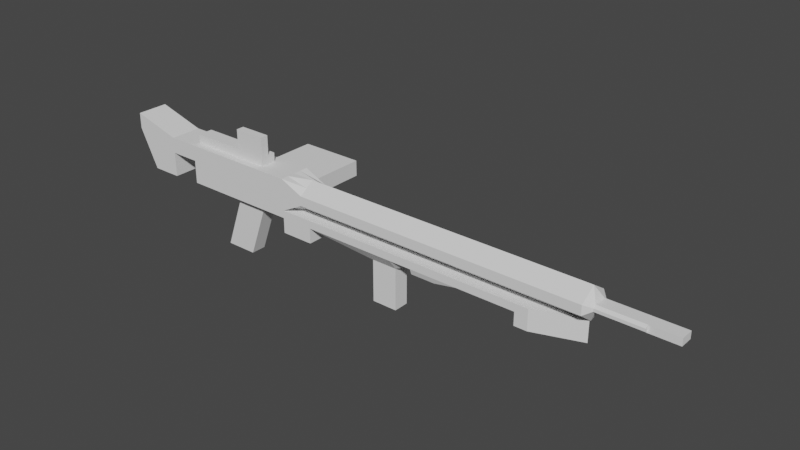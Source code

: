 # Source: ciezka_sniperka.blend  (saved by Blender 2.90.8; exported with 4.5.12 LTS)
import bpy
from mathutils import Matrix  # noqa: F401  (used for matrix-valued properties, if any)

bpy.ops.wm.read_factory_settings(use_empty=True)
scene = bpy.context.scene
scene.name = 'Scene'

# ---- collections
col_collection = bpy.data.collections.new('Collection'); scene.collection.children.link(col_collection)

# ---- world
world_world = bpy.data.worlds.new('World'); scene.world = world_world
world_world.use_nodes = True; world_world.node_tree.nodes.clear()
_N = world_world.node_tree.nodes; _L = world_world.node_tree.links
n0 = _N.new('ShaderNodeOutputWorld'); n0.name = 'World Output'; n0.location = (300, 300)
n1 = _N.new('ShaderNodeBackground'); n1.name = 'Background'; n1.location = (10, 300)
n1.inputs[0].default_value = (0.05088, 0.05088, 0.05088, 1.0)
_L.new(n1.outputs[0], n0.inputs[0])
n0.is_active_output = True
world_world.color = (0.05088, 0.05088, 0.05088)
world_world.use_sun_shadow = False
world_world.sun_shadow_jitter_overblur = 0.0

# ---- meshes
me_kostka = bpy.data.meshes.new('Kostka')
me_kostka.from_pydata([(-1.0, -1.0, -1.0), (-1.0, -1.0, 1.0), (-1.0, 1.0, -1.0), (-1.0, 1.0, 1.0), (27.43, -0.4038, -0.1938), (27.43, 0.405, -0.1932), (27.43, 0.5956, 0.1289), (27.43, 0.5956, -0.05077), (6.53, 1.0, -1.0), (6.53, 1.0, 1.0), (6.53, -1.0, -1.0), (6.53, -1.0, 1.0), (7.98, 1.0, 0.3478), (7.98, -1.0, -0.2534), (7.98, 1.0, -0.2534), (7.98, -1.0, 0.3478), (-1.0, 0.0005938, -1.0), (-1.0, 0.0005938, 1.0), (27.43, -0.5956, 0.1287), (27.43, -0.5956, -0.05063), (6.53, 0.0005938, 1.0), (6.53, 0.0005938, -1.0), (7.98, 0.0005938, 1.0), (7.98, 0.0005938, -1.0), (26.7, -0.5956, -0.05063), (26.3, -1.0, -0.2534), (26.3, -1.0, 0.3478), (26.7, -0.5956, 0.1287), (26.7, 0.5956, -0.05077), (26.3, 1.0, -0.2534), (26.7, 0.5956, 0.1289), (26.3, 1.0, 0.3478), (26.7, 0.405, -0.1932), (26.7, -0.4038, -0.1938), (26.3, 0.0005938, -1.0), (26.7, -0.4038, 0.2538), (26.7, 0.405, 0.2533), (26.3, 0.0005938, 1.0), (27.43, -0.4038, 0.2538), (27.43, 0.405, 0.2533), (27.43, -9.037e-05, -0.1935), (27.43, -9.037e-05, 0.2535), (26.7, -9.037e-05, -0.1935), (26.7, -9.037e-05, 0.2535), (29.45, -0.4038, -0.1938), (29.45, 0.405, -0.1932), (29.45, 0.5956, 0.1289), (29.45, 0.5956, -0.05077), (29.45, -0.5956, 0.1287), (29.45, -0.5956, -0.05063), (29.45, -0.4038, 0.2538), (29.45, 0.405, 0.2533), (31.2, -0.4038, -0.1938), (31.2, 0.405, -0.1932), (31.2, -0.4038, 0.2538), (31.2, 0.405, 0.2533), (31.2, -9.037e-05, -0.1935), (31.2, -9.037e-05, 0.2535), (-1.0, -1.0, -1.476), (-1.0, 1.0, -1.476), (6.53, 1.0, -1.476), (6.53, -1.0, -1.476), (-1.0, 0.0005938, -1.476), (6.53, 0.0005938, -1.476), (12.9, 1.0, -1.0), (12.9, -1.0, -1.0), (12.9, 0.0005938, -1.0), (12.9, 1.0, -1.476), (12.9, -1.0, -1.476), (12.9, 0.0005938, -2.179), (18.95, 1.0, -1.0), (18.95, -1.0, -1.0), (18.95, 0.0005938, -1.0), (18.95, 1.0, -1.476), (18.95, -1.0, -1.476), (18.95, 0.0005938, -1.476), (23.38, 1.0, -1.0), (23.38, -1.0, -1.0), (26.23, 0.0005938, -1.0), (23.38, 1.0, -1.476), (23.38, -1.0, -1.476), (26.23, 0.0005938, -1.476), (15.92, 1.0, -1.476), (15.92, 0.0005938, -1.476), (15.92, 0.0005938, -1.0), (15.92, 1.0, -1.0), (15.92, -1.0, -1.476), (15.92, -1.0, -1.0), (-1.0, -1.0, 0.0), (-1.0, 1.0, 0.0), (27.43, 0.405, 0.03004), (6.53, -1.0, 0.0), (6.53, 1.0, 0.0), (27.43, -0.5956, 0.03904), (27.43, -0.4038, 0.02999), (7.98, -1.0, 0.04719), (7.98, 1.0, 0.04719), (27.43, 0.5956, 0.03904), (-1.0, 0.0005938, 0.0), (26.7, 0.5956, 0.03904), (26.3, 1.0, 0.04719), (26.3, -1.0, 0.04719), (26.7, -0.5956, 0.03904), (29.45, 0.405, 0.03004), (29.45, -0.5956, 0.03904), (29.45, -0.4038, 0.02999), (29.45, 0.5956, 0.03904), (31.2, 0.405, 0.03004), (31.2, -0.4038, 0.02999), (31.2, -9.037e-05, 0.03001), (17.44, 1.117, -1.825), (17.44, -0.8833, -1.825), (17.44, 0.0005938, -2.268), (15.92, 1.117, -1.825), (15.92, 0.0005938, -2.268), (15.92, -0.8833, -1.825), (8.594, -1.0, -1.476), (8.594, -1.0, -1.0), (8.594, 0.0005938, -1.0), (8.594, 1.0, -1.0), (8.594, 1.0, -1.476), (8.594, 0.0005938, -1.476), (6.53, 1.0, -2.434), (6.53, -1.0, -2.434), (6.53, 0.0005938, -2.434), (8.594, -1.0, -2.434), (8.594, 1.0, -2.434), (8.594, 0.0005938, -2.434), (14.5, 0.0005938, -2.179), (14.5, 1.0, -1.0), (14.5, -1.0, -1.0), (14.5, 1.0, -1.476), (14.5, 0.0005938, -1.0), (14.5, -1.0, -1.476), (2.45, 1.0, -1.0), (2.45, -1.0, 1.0), (2.45, 1.0, 1.0), (2.45, -1.0, -1.0), (2.45, 0.0005938, 2.803), (2.45, 1.0, -1.476), (2.45, -1.0, -1.476), (2.45, 0.0005938, -1.476), (2.45, 1.0, 0.0), (2.45, -1.0, 0.0), (6.53, 5.291, -1.0), (6.53, 5.291, 0.0), (2.45, 5.291, -1.0), (2.45, 5.291, 0.0), (-5.968, -1.0, 1.86), (-5.968, 1.0, 1.86), (-5.968, 0.0005938, 1.86), (-5.968, -1.0, 0.8601), (-5.968, 1.0, 0.8601), (-5.968, 0.0005938, 0.8601), (-2.89, 1.0, 0.0), (-2.89, 1.0, 1.0), (-2.89, 0.0005938, 0.0), (-2.89, 0.0005938, 1.0), (-2.89, -1.0, 0.0), (-2.89, -1.0, 1.0), (-4.779, -1.0, -1.571), (-4.779, 1.0, -1.571), (-4.779, 0.0005938, -1.571), (-2.89, 1.0, -1.571), (-2.89, 0.0005938, -1.571), (-2.89, -1.0, -1.571), (4.46, 1.0, 1.0), (4.46, -1.0, -1.0), (4.46, 0.0005938, 1.0), (4.46, -1.0, -1.476), (4.46, 1.0, 0.0), (4.46, 1.0, -1.0), (4.46, -1.0, 1.0), (4.46, 1.0, -1.476), (4.46, 0.0005938, -1.476), (4.46, -1.0, 0.0), (4.46, 5.291, 0.0), (4.46, 5.291, -1.0), (-1.0, 0.4665, 1.0), (27.43, 0.4938, 0.1953), (-1.0, 0.4665, -1.0), (27.43, 0.4938, -0.1268), (6.53, 0.4665, 1.0), (6.53, 0.4665, -1.0), (7.98, 0.4665, 0.696), (7.98, 0.4665, -0.652), (26.3, 0.4665, -0.652), (26.7, 0.4938, -0.1268), (26.3, 0.4665, 0.696), (26.7, 0.4938, 0.1953), (29.45, 0.4938, 0.1953), (29.45, 0.4938, -0.1268), (-1.0, 0.4665, -1.476), (6.53, 0.4665, -1.476), (12.9, 0.4665, -1.0), (12.9, 0.4665, -2.179), (18.95, 0.4665, -1.0), (18.95, 0.4665, -1.476), (24.9, 0.4665, -1.0), (24.9, 0.4665, -1.476), (15.92, 0.4665, -1.476), (15.92, 0.4665, -1.0), (29.45, 0.4938, 0.03423), (-1.0, 0.4665, 0.0), (17.44, 0.5209, -2.062), (15.92, 0.5209, -2.062), (8.594, 0.4665, -1.476), (8.594, 0.4665, -1.0), (6.53, 0.4665, -2.434), (8.594, 0.4665, -2.434), (14.5, 0.4665, -1.0), (14.5, 0.4665, -2.179), (2.45, 0.4665, -1.476), (2.45, 0.4665, 1.0), (-5.968, 0.4665, 1.86), (-5.968, 0.4665, 0.8601), (-2.89, 0.4665, 1.0), (-2.89, 0.4665, 0.0), (-4.779, 0.4665, -1.571), (-2.89, 0.4665, -1.571), (4.46, 0.4665, 1.0), (4.46, 0.4665, -1.476), (7.562, -1.0, -1.0), (7.562, 0.0005938, -1.0), (7.562, 1.0, -1.0), (7.562, -1.0, -1.476), (7.562, 1.0, -1.476), (7.562, 0.0005938, -2.434), (7.562, -1.0, -2.434), (7.562, 1.0, -2.434), (7.562, 0.4665, -2.434), (7.562, 0.4665, -1.0), (-1.0, -0.4992, -1.0), (27.43, -0.4996, 0.1913), (27.43, -0.4996, -0.1223), (6.53, -0.4992, 1.0), (6.53, -0.4992, -1.0), (7.98, -0.4992, 0.6742), (7.98, -0.4992, -0.6271), (-1.0, -0.4992, 1.0), (26.3, -0.4992, 0.6742), (26.7, -0.4996, 0.1913), (26.3, -0.4992, -0.6271), (26.7, -0.4996, -0.1223), (29.45, -0.4996, 0.1913), (29.45, -0.4996, -0.1223), (-1.0, -0.4992, -1.476), (6.53, -0.4992, -1.476), (12.9, -0.4992, -1.0), (12.9, -0.4992, -2.179), (18.95, -0.4992, -1.0), (18.95, -0.4992, -1.476), (24.81, -0.4992, -1.0), (24.81, -0.4992, -1.476), (15.92, -0.4992, -1.0), (15.92, -0.4992, -1.476), (29.45, -0.4996, 0.03451), (-1.0, -0.4992, 0.0), (17.44, -0.4409, -2.047), (15.92, -0.4409, -2.047), (8.594, -0.4992, -1.476), (8.594, -0.4992, -1.0), (6.53, -0.4992, -2.434), (8.594, -0.4992, -2.434), (14.5, -0.4992, -2.179), (14.5, -0.4992, -1.0), (2.45, -0.4992, -1.476), (2.45, -0.4992, 1.0), (-5.968, -0.4992, 1.86), (-5.968, -0.4992, 0.8601), (-2.89, -0.4992, 1.0), (-2.89, -0.4992, 0.0), (-4.779, -0.4992, -1.571), (-2.89, -0.4992, -1.571), (4.46, -0.4992, 1.0), (4.46, -0.4992, -1.476), (7.562, -0.4992, -2.434), (7.562, -0.4992, -1.0), (4.46, -0.01537, -1.478), (4.46, 0.4505, -1.478), (1.108, 0.0005938, -5.139), (3.117, 0.0005938, -5.139), (1.108, 0.4665, -5.139), (3.117, 0.4665, -5.139), (1.108, -0.4992, -5.139), (3.117, -0.4992, -5.139), (3.118, -0.01537, -5.14), (3.118, 0.4505, -5.14), (12.9, 0.0005938, -4.804), (14.5, 0.0005938, -4.804), (12.9, 0.4665, -4.804), (14.5, 0.4665, -4.804), (12.9, -0.4992, -4.804), (14.5, -0.4992, -4.804), (-1.0, 0.0005938, 1.569), (2.45, 0.0005938, 1.569), (4.46, 0.0005938, 1.569), (-1.0, 0.4665, 1.569), (2.45, 0.4665, 1.569), (4.46, 0.4665, 1.569), (-1.0, -0.4992, 1.569), (2.45, -0.4992, 1.569), (4.46, -0.4992, 1.569), (4.46, 0.0005938, 2.803), (2.45, -0.4992, 2.803), (4.46, -0.4992, 2.803), (22.58, 1.0, -1.0), (22.58, 1.0, -1.476), (22.58, -1.0, -1.476), (22.58, -1.0, -1.0), (24.92, 0.0005938, -1.476), (24.92, 0.0005938, -1.0), (23.83, 0.4665, -1.0), (23.83, 0.4665, -1.476), (23.75, -0.4992, -1.0), (23.75, -0.4992, -1.476), (23.38, 1.0, -2.292), (23.38, -1.0, -2.292), (26.23, 0.0005938, -2.292), (24.9, 0.4665, -2.292), (24.81, -0.4992, -2.292), (22.58, 1.0, -2.292), (22.58, -1.0, -2.292), (24.92, 0.0005938, -2.292), (23.83, 0.4665, -2.292), (23.75, -0.4992, -2.292)], [], [(271, 158, 165, 273), (188, 184, 22, 37), (240, 237, 15, 26), (143, 135, 1, 88), (102, 24, 19, 93), (267, 239, 1, 135), (237, 235, 11, 15), (261, 117, 65, 248), (95, 15, 11, 91), (170, 166, 9, 92), (238, 242, 25, 13), (243, 33, 4, 234), (236, 238, 13, 10), (92, 9, 12, 96), (183, 185, 23, 21), (90, 5, 45, 103), (180, 2, 59, 192), (184, 182, 20, 22), (168, 220, 299, 296), (96, 12, 31, 100), (185, 186, 34, 23), (155, 154, 152, 149), (32, 42, 33, 34), (35, 43, 36, 37), (99, 28, 29, 100), (186, 29, 28, 187), (240, 26, 27, 241), (101, 25, 24, 102), (242, 34, 33, 243), (188, 37, 36, 189), (189, 36, 39, 179), (101, 26, 15, 95), (97, 6, 46, 106), (4, 40, 56, 52), (43, 35, 38, 41), (187, 28, 7, 181), (99, 30, 6, 97), (241, 27, 18, 233), (42, 32, 5, 40), (33, 42, 40, 4), (36, 43, 41, 39), (90, 39, 55, 107), (256, 244, 48, 104), (202, 190, 51, 103), (179, 39, 51, 190), (93, 19, 49, 104), (181, 7, 47, 191), (234, 4, 44, 245), (233, 18, 48, 244), (94, 38, 50, 105), (109, 56, 53, 107), (108, 52, 56, 109), (40, 5, 53, 56), (39, 41, 57, 55), (41, 38, 54, 57), (94, 4, 52, 108), (275, 247, 61, 169), (221, 193, 63, 174), (171, 8, 60, 173), (117, 116, 68, 65), (232, 16, 62, 246), (137, 0, 58, 140), (201, 84, 72, 196), (251, 74, 111, 258), (207, 118, 66, 194), (206, 120, 67, 195), (260, 121, 69, 249), (120, 119, 64, 67), (309, 308, 80, 77), (307, 306, 76, 79), (82, 85, 70, 73), (87, 86, 74, 71), (82, 73, 110, 113), (254, 87, 71, 250), (252, 77, 80, 253), (198, 78, 81, 199), (80, 308, 322, 317), (314, 309, 77, 252), (315, 310, 323, 325), (312, 311, 78, 198), (265, 130, 87, 254), (264, 128, 83, 255), (130, 133, 86, 87), (131, 129, 85, 82), (211, 131, 82, 200), (210, 132, 84, 201), (38, 94, 108, 54), (54, 108, 109, 57), (57, 109, 107, 55), (4, 94, 105, 44), (18, 93, 104, 48), (191, 202, 103, 45), (245, 256, 104, 49), (5, 90, 107, 53), (28, 99, 97, 7), (7, 97, 106, 47), (25, 101, 95, 13), (26, 101, 102, 27), (30, 99, 100, 31), (232, 257, 98, 16), (14, 96, 100, 29), (39, 90, 103, 51), (8, 92, 96, 14), (92, 8, 144, 145), (13, 95, 91, 10), (27, 102, 93, 18), (137, 143, 88, 0), (180, 203, 89, 2), (205, 113, 110, 204), (259, 114, 112, 258), (255, 83, 114, 259), (197, 75, 112, 204), (200, 82, 113, 205), (74, 86, 115, 111), (226, 224, 119, 120), (260, 116, 125, 263), (225, 61, 123, 228), (231, 223, 118, 207), (222, 225, 116, 117), (277, 222, 117, 261), (276, 227, 127, 263), (230, 229, 126, 209), (193, 60, 122, 208), (206, 121, 127, 209), (247, 63, 124, 262), (226, 120, 126, 229), (194, 66, 132, 210), (195, 67, 131, 211), (67, 64, 129, 131), (65, 68, 133, 130), (69, 195, 290, 288), (248, 65, 130, 265), (167, 175, 143, 137), (2, 89, 142, 134), (167, 137, 140, 169), (2, 134, 139, 59), (192, 212, 141, 62), (246, 266, 140, 58), (213, 178, 297, 298), (89, 3, 136, 142), (274, 267, 135, 172), (175, 172, 135, 143), (177, 176, 145, 144), (170, 92, 145, 176), (171, 134, 146, 177), (134, 142, 147, 146), (215, 214, 149, 152), (269, 268, 150, 153), (216, 155, 149, 214), (152, 154, 163, 161), (270, 157, 150, 268), (158, 159, 148, 151), (88, 1, 159, 158), (239, 17, 157, 270), (257, 88, 158, 271), (178, 3, 155, 216), (3, 89, 154, 155), (203, 98, 156, 217), (219, 164, 162, 218), (273, 165, 160, 272), (269, 153, 162, 272), (217, 156, 164, 219), (158, 151, 160, 165), (215, 152, 161, 218), (8, 171, 177, 144), (142, 170, 176, 147), (146, 147, 176, 177), (91, 11, 172, 175), (235, 274, 172, 11), (182, 220, 168, 20), (10, 167, 169, 61), (10, 91, 175, 167), (134, 171, 173, 139), (278, 174, 281, 286), (266, 275, 169, 140), (142, 136, 166, 170), (139, 173, 221, 212), (9, 166, 220, 182), (153, 215, 218, 162), (154, 217, 219, 163), (163, 219, 218, 161), (89, 203, 217, 154), (17, 178, 216, 157), (157, 216, 214, 150), (153, 150, 214, 215), (166, 136, 213, 220), (59, 139, 212, 192), (128, 264, 293, 289), (64, 194, 210, 129), (120, 206, 209, 126), (63, 193, 208, 124), (227, 230, 209, 127), (224, 231, 207, 119), (83, 200, 205, 114), (73, 197, 204, 110), (114, 205, 204, 112), (16, 98, 203, 180), (47, 106, 202, 191), (129, 210, 201, 85), (128, 211, 200, 83), (306, 312, 198, 76), (308, 315, 325, 322), (76, 198, 199, 79), (121, 206, 195, 69), (119, 207, 194, 64), (85, 201, 196, 70), (173, 60, 193, 221), (5, 181, 191, 45), (6, 179, 190, 46), (106, 46, 190, 202), (32, 187, 181, 5), (30, 189, 179, 6), (31, 188, 189, 30), (34, 186, 187, 32), (14, 29, 186, 185), (136, 3, 178, 213), (12, 9, 182, 184), (16, 180, 192, 62), (8, 14, 185, 183), (31, 12, 184, 188), (8, 183, 231, 224), (124, 208, 230, 227), (60, 226, 229, 122), (208, 122, 229, 230), (262, 124, 227, 276), (236, 10, 222, 277), (10, 61, 225, 222), (183, 21, 223, 231), (116, 225, 228, 125), (60, 8, 224, 226), (21, 236, 277, 223), (123, 262, 276, 228), (174, 275, 285, 281), (20, 168, 274, 235), (151, 269, 272, 160), (164, 273, 272, 162), (98, 257, 271, 156), (1, 239, 270, 159), (159, 270, 268, 148), (151, 148, 268, 269), (267, 274, 302, 301), (62, 141, 266, 246), (66, 248, 265, 132), (68, 249, 264, 133), (61, 247, 262, 123), (228, 276, 263, 125), (223, 277, 261, 118), (121, 260, 263, 127), (86, 255, 259, 115), (115, 259, 258, 111), (0, 88, 257, 232), (44, 105, 256, 245), (133, 264, 255, 86), (132, 265, 254, 84), (311, 314, 252, 78), (79, 199, 319, 316), (78, 252, 253, 81), (84, 254, 250, 72), (116, 260, 249, 68), (75, 251, 258, 112), (0, 232, 246, 58), (174, 63, 247, 275), (38, 233, 244, 50), (19, 234, 245, 49), (105, 50, 244, 256), (35, 241, 233, 38), (25, 242, 243, 24), (37, 240, 241, 35), (21, 23, 238, 236), (24, 243, 234, 19), (23, 34, 242, 238), (118, 261, 248, 66), (22, 20, 235, 237), (239, 267, 301, 300), (37, 22, 237, 240), (156, 271, 273, 164), (266, 141, 280, 284), (282, 283, 281, 280), (280, 281, 285, 284), (281, 283, 287, 286), (279, 278, 286, 287), (275, 266, 284, 285), (212, 221, 283, 282), (221, 279, 287, 283), (141, 212, 282, 280), (292, 288, 289, 293), (288, 290, 291, 289), (211, 128, 289, 291), (249, 69, 288, 292), (264, 249, 292, 293), (195, 211, 291, 290), (298, 297, 294, 295), (299, 298, 295, 296), (302, 296, 303, 305), (295, 294, 300, 301), (178, 17, 294, 297), (220, 213, 298, 299), (274, 168, 296, 302), (17, 239, 300, 294), (303, 138, 304, 305), (296, 295, 138, 303), (301, 302, 305, 304), (295, 301, 304, 138), (74, 251, 315, 308), (72, 250, 314, 311), (75, 197, 313, 310), (70, 196, 312, 306), (196, 72, 311, 312), (197, 73, 307, 313), (250, 71, 309, 314), (251, 75, 310, 315), (73, 70, 306, 307), (71, 74, 308, 309), (325, 323, 318, 320), (324, 321, 316, 319), (323, 324, 319, 318), (322, 325, 320, 317), (253, 80, 317, 320), (307, 79, 316, 321), (313, 307, 321, 324), (310, 313, 324, 323), (199, 81, 318, 319), (81, 253, 320, 318)])
_uv = me_kostka.uv_layers.new(name='MapaUV')
_uv.uv.foreach_set('vector', [0.5, 0.0626, 0.5, 0.0, 0.5, 0.0, 0.5, 0.0626, 0.6286, 0.5667, 0.794, 0.5667, 0.794, 0.6249, 0.6286, 0.6249, 0.6286, 0.6874, 0.794, 0.6874, 0.794, 0.75, 0.6286, 0.75, 0.5, 0.9689, 0.625, 0.9689, 0.625, 1.0, 0.5, 1.0, 0.501, 0.6995, 0.4791, 0.6995, 0.4791, 0.6995, 0.501, 0.6995, 0.8439, 0.6874, 0.875, 0.6874, 0.875, 0.75, 0.8439, 0.75, 0.794, 0.6874, 0.807, 0.6874, 0.807, 0.75, 0.794, 0.75, 0.193, 0.6874, 0.193, 0.75, 0.193, 0.75, 0.193, 0.6874, 0.5, 0.919, 0.625, 0.919, 0.625, 0.932, 0.5, 0.932, 0.5, 0.2993, 0.625, 0.2993, 0.625, 0.318, 0.5, 0.318, 0.206, 0.6874, 0.3714, 0.6874, 0.3714, 0.75, 0.206, 0.75, 0.4692, 0.6875, 0.4594, 0.6755, 0.4594, 0.6755, 0.4692, 0.6875, 0.193, 0.6874, 0.206, 0.6874, 0.206, 0.75, 0.193, 0.75, 0.5, 0.318, 0.625, 0.318, 0.625, 0.331, 0.5, 0.331, 0.193, 0.5666, 0.206, 0.5667, 0.206, 0.6249, 0.193, 0.6249, 0.5008, 0.5744, 0.4594, 0.5744, 0.4594, 0.5744, 0.5008, 0.5744, 0.375, 0.1833, 0.375, 0.25, 0.375, 0.25, 0.375, 0.1833, 0.794, 0.5667, 0.807, 0.5667, 0.807, 0.6249, 0.794, 0.6249, 0.8257, 0.6249, 0.8257, 0.5667, 0.8257, 0.5667, 0.8257, 0.6249, 0.5, 0.331, 0.625, 0.331, 0.625, 0.4964, 0.5, 0.4964, 0.206, 0.5667, 0.3714, 0.5667, 0.3714, 0.6249, 0.206, 0.6249, 0.625, 0.25, 0.5, 0.25, 0.5, 0.25, 0.625, 0.25, 0.4594, 0.5744, 0.4594, 0.625, 0.4594, 0.6755, 0.3714, 0.6249, 0.5423, 0.6755, 0.5422, 0.625, 0.5422, 0.5744, 0.6286, 0.6249, 0.501, 0.5505, 0.4791, 0.5505, 0.375, 0.4964, 0.5, 0.4964, 0.3714, 0.5667, 0.3714, 0.5, 0.4791, 0.5505, 0.4686, 0.5633, 0.6286, 0.6874, 0.6286, 0.75, 0.5229, 0.6995, 0.5326, 0.6875, 0.5, 0.7536, 0.375, 0.7536, 0.4791, 0.6995, 0.501, 0.6995, 0.3714, 0.6874, 0.3714, 0.6249, 0.4594, 0.6755, 0.4692, 0.6875, 0.6286, 0.5667, 0.6286, 0.6249, 0.5422, 0.5744, 0.5332, 0.5633, 0.5332, 0.5633, 0.5422, 0.5744, 0.5422, 0.5744, 0.5332, 0.5633, 0.5, 0.7536, 0.625, 0.7536, 0.625, 0.919, 0.5, 0.919, 0.501, 0.5505, 0.5229, 0.5505, 0.5229, 0.5505, 0.501, 0.5505, 0.4594, 0.6755, 0.4594, 0.625, 0.4594, 0.625, 0.4594, 0.6755, 0.5422, 0.625, 0.5423, 0.6755, 0.5423, 0.6755, 0.5422, 0.625, 0.4686, 0.5633, 0.4791, 0.5505, 0.4791, 0.5505, 0.4686, 0.5633, 0.501, 0.5505, 0.5229, 0.5505, 0.5229, 0.5505, 0.501, 0.5505, 0.5326, 0.6875, 0.5229, 0.6995, 0.5229, 0.6995, 0.5326, 0.6875, 0.4594, 0.625, 0.4594, 0.5744, 0.4594, 0.5744, 0.4594, 0.625, 0.4594, 0.6755, 0.4594, 0.625, 0.4594, 0.625, 0.4594, 0.6755, 0.5422, 0.5744, 0.5422, 0.625, 0.5422, 0.625, 0.5422, 0.5744, 0.5008, 0.5744, 0.5422, 0.5744, 0.5422, 0.5744, 0.5008, 0.5744, 0.5009, 0.6875, 0.5326, 0.6875, 0.5229, 0.6995, 0.501, 0.6995, 0.5009, 0.5633, 0.5332, 0.5633, 0.5422, 0.5744, 0.5008, 0.5744, 0.5332, 0.5633, 0.5422, 0.5744, 0.5422, 0.5744, 0.5332, 0.5633, 0.501, 0.6995, 0.4791, 0.6995, 0.4791, 0.6995, 0.501, 0.6995, 0.4686, 0.5633, 0.4791, 0.5505, 0.4791, 0.5505, 0.4686, 0.5633, 0.4692, 0.6875, 0.4594, 0.6755, 0.4594, 0.6755, 0.4692, 0.6875, 0.5326, 0.6875, 0.5229, 0.6995, 0.5229, 0.6995, 0.5326, 0.6875, 0.5008, 0.6755, 0.5423, 0.6755, 0.5423, 0.6755, 0.5008, 0.6755, 0.5008, 0.625, 0.4594, 0.625, 0.4594, 0.5744, 0.5008, 0.5744, 0.5008, 0.6755, 0.4594, 0.6755, 0.4594, 0.625, 0.5008, 0.625, 0.4594, 0.625, 0.4594, 0.5744, 0.4594, 0.5744, 0.4594, 0.625, 0.5422, 0.5744, 0.5422, 0.625, 0.5422, 0.625, 0.5422, 0.5744, 0.5422, 0.625, 0.5423, 0.6755, 0.5423, 0.6755, 0.5422, 0.625, 0.5008, 0.6755, 0.4594, 0.6755, 0.4594, 0.6755, 0.5008, 0.6755, 0.1743, 0.6874, 0.193, 0.6874, 0.193, 0.75, 0.1743, 0.75, 0.1743, 0.5667, 0.193, 0.5667, 0.193, 0.6249, 0.1743, 0.6249, 0.375, 0.2993, 0.375, 0.318, 0.375, 0.318, 0.375, 0.2993, 0.375, 0.932, 0.375, 0.932, 0.375, 0.932, 0.375, 0.932, 0.375, 0.0626, 0.375, 0.1251, 0.375, 0.1251, 0.375, 0.0626, 0.375, 0.9689, 0.375, 1.0, 0.375, 1.0, 0.375, 0.9689, 0.193, 0.5667, 0.193, 0.6249, 0.193, 0.6249, 0.193, 0.5667, 0.193, 0.6874, 0.193, 0.75, 0.193, 0.75, 0.193, 0.6874, 0.193, 0.5667, 0.193, 0.6249, 0.193, 0.6249, 0.193, 0.5667, 0.193, 0.5667, 0.193, 0.5, 0.193, 0.5, 0.193, 0.5667, 0.193, 0.6874, 0.193, 0.6249, 0.193, 0.6249, 0.193, 0.6874, 0.375, 0.318, 0.375, 0.318, 0.375, 0.318, 0.375, 0.318, 0.375, 0.932, 0.375, 0.932, 0.375, 0.932, 0.375, 0.932, 0.375, 0.318, 0.375, 0.318, 0.375, 0.318, 0.375, 0.318, 0.375, 0.318, 0.375, 0.318, 0.375, 0.318, 0.375, 0.318, 0.375, 0.932, 0.375, 0.932, 0.375, 0.932, 0.375, 0.932, 0.375, 0.318, 0.375, 0.318, 0.375, 0.318, 0.375, 0.318, 0.193, 0.6874, 0.193, 0.75, 0.193, 0.75, 0.193, 0.6874, 0.193, 0.6874, 0.193, 0.75, 0.193, 0.75, 0.193, 0.6874, 0.193, 0.5667, 0.193, 0.6249, 0.193, 0.6249, 0.193, 0.5667, 0.375, 0.932, 0.375, 0.932, 0.375, 0.932, 0.375, 0.932, 0.193, 0.6874, 0.193, 0.75, 0.193, 0.75, 0.193, 0.6874, 0.193, 0.6874, 0.193, 0.6249, 0.193, 0.6249, 0.193, 0.6874, 0.193, 0.5667, 0.193, 0.6249, 0.193, 0.6249, 0.193, 0.5667, 0.193, 0.6874, 0.193, 0.75, 0.193, 0.75, 0.193, 0.6874, 0.193, 0.6874, 0.193, 0.6249, 0.193, 0.6249, 0.193, 0.6874, 0.375, 0.932, 0.375, 0.932, 0.375, 0.932, 0.375, 0.932, 0.375, 0.318, 0.375, 0.318, 0.375, 0.318, 0.375, 0.318, 0.193, 0.5667, 0.193, 0.5, 0.193, 0.5, 0.193, 0.5667, 0.193, 0.5667, 0.193, 0.6249, 0.193, 0.6249, 0.193, 0.5667, 0.5423, 0.6755, 0.5008, 0.6755, 0.5008, 0.6755, 0.5423, 0.6755, 0.5423, 0.6755, 0.5008, 0.6755, 0.5008, 0.625, 0.5422, 0.625, 0.5422, 0.625, 0.5008, 0.625, 0.5008, 0.5744, 0.5422, 0.5744, 0.4594, 0.6755, 0.5008, 0.6755, 0.5008, 0.6755, 0.4594, 0.6755, 0.5229, 0.6995, 0.501, 0.6995, 0.501, 0.6995, 0.5229, 0.6995, 0.4686, 0.5633, 0.5009, 0.5633, 0.5008, 0.5744, 0.4594, 0.5744, 0.4692, 0.6875, 0.5009, 0.6875, 0.501, 0.6995, 0.4791, 0.6995, 0.4594, 0.5744, 0.5008, 0.5744, 0.5008, 0.5744, 0.4594, 0.5744, 0.4791, 0.5505, 0.501, 0.5505, 0.501, 0.5505, 0.4791, 0.5505, 0.4791, 0.5505, 0.501, 0.5505, 0.501, 0.5505, 0.4791, 0.5505, 0.375, 0.7536, 0.5, 0.7536, 0.5, 0.919, 0.375, 0.919, 0.625, 0.7536, 0.5, 0.7536, 0.501, 0.6995, 0.5229, 0.6995, 0.5229, 0.5505, 0.501, 0.5505, 0.5, 0.4964, 0.625, 0.4964, 0.375, 0.0626, 0.5, 0.0626, 0.5, 0.1251, 0.375, 0.1251, 0.375, 0.331, 0.5, 0.331, 0.5, 0.4964, 0.375, 0.4964, 0.5422, 0.5744, 0.5008, 0.5744, 0.5008, 0.5744, 0.5422, 0.5744, 0.375, 0.318, 0.5, 0.318, 0.5, 0.331, 0.375, 0.331, 0.5, 0.318, 0.375, 0.318, 0.375, 0.318, 0.5, 0.318, 0.375, 0.919, 0.5, 0.919, 0.5, 0.932, 0.375, 0.932, 0.5229, 0.6995, 0.501, 0.6995, 0.501, 0.6995, 0.5229, 0.6995, 0.375, 0.9689, 0.5, 0.9689, 0.5, 1.0, 0.375, 1.0, 0.375, 0.1833, 0.5, 0.1833, 0.5, 0.25, 0.375, 0.25, 0.193, 0.5667, 0.193, 0.5, 0.193, 0.5, 0.193, 0.5667, 0.193, 0.6874, 0.193, 0.6249, 0.193, 0.6249, 0.193, 0.6874, 0.193, 0.6874, 0.193, 0.6249, 0.193, 0.6249, 0.193, 0.6874, 0.193, 0.5667, 0.193, 0.6249, 0.193, 0.6249, 0.193, 0.5667, 0.193, 0.5667, 0.193, 0.5, 0.193, 0.5, 0.193, 0.5667, 0.375, 0.932, 0.375, 0.932, 0.375, 0.932, 0.375, 0.932, 0.375, 0.318, 0.375, 0.318, 0.375, 0.318, 0.375, 0.318, 0.193, 0.6874, 0.193, 0.75, 0.193, 0.75, 0.193, 0.6874, 0.375, 0.932, 0.375, 0.932, 0.375, 0.932, 0.375, 0.932, 0.193, 0.5666, 0.193, 0.6249, 0.193, 0.6249, 0.193, 0.5667, 0.375, 0.932, 0.375, 0.932, 0.375, 0.932, 0.375, 0.932, 0.193, 0.6874, 0.193, 0.75, 0.193, 0.75, 0.193, 0.6874, 0.193, 0.6874, 0.193, 0.6249, 0.193, 0.6249, 0.193, 0.6874, 0.193, 0.5667, 0.193, 0.5, 0.193, 0.5, 0.193, 0.5667, 0.193, 0.5667, 0.193, 0.5, 0.193, 0.5, 0.193, 0.5667, 0.193, 0.5667, 0.193, 0.6249, 0.193, 0.6249, 0.193, 0.5667, 0.193, 0.6874, 0.193, 0.6249, 0.193, 0.6249, 0.193, 0.6874, 0.375, 0.318, 0.375, 0.318, 0.375, 0.318, 0.375, 0.318, 0.193, 0.5667, 0.193, 0.6249, 0.193, 0.6249, 0.193, 0.5667, 0.193, 0.5667, 0.193, 0.5, 0.193, 0.5, 0.193, 0.5667, 0.375, 0.318, 0.375, 0.318, 0.375, 0.318, 0.375, 0.318, 0.375, 0.932, 0.375, 0.932, 0.375, 0.932, 0.375, 0.932, 0.193, 0.6249, 0.193, 0.5667, 0.193, 0.5667, 0.193, 0.6249, 0.193, 0.6874, 0.193, 0.75, 0.193, 0.75, 0.193, 0.6874, 0.375, 0.9507, 0.5, 0.9507, 0.5, 0.9689, 0.375, 0.9689, 0.375, 0.25, 0.5, 0.25, 0.5, 0.2811, 0.375, 0.2811, 0.375, 0.9507, 0.375, 0.9689, 0.375, 0.9689, 0.375, 0.9507, 0.375, 0.25, 0.375, 0.2811, 0.375, 0.2811, 0.375, 0.25, 0.125, 0.5667, 0.1561, 0.5667, 0.1561, 0.6249, 0.125, 0.6249, 0.125, 0.6874, 0.1561, 0.6874, 0.1561, 0.75, 0.125, 0.75, 0.8439, 0.5667, 0.875, 0.5667, 0.875, 0.5667, 0.8439, 0.5667, 0.5, 0.25, 0.625, 0.25, 0.625, 0.2811, 0.5, 0.2811, 0.8257, 0.6874, 0.8439, 0.6874, 0.8439, 0.75, 0.8257, 0.75, 0.5, 0.9507, 0.625, 0.9507, 0.625, 0.9689, 0.5, 0.9689, 0.375, 0.2993, 0.5, 0.2993, 0.5, 0.318, 0.375, 0.318, 0.5, 0.2993, 0.5, 0.318, 0.5, 0.318, 0.5, 0.2993, 0.375, 0.2993, 0.375, 0.2811, 0.375, 0.2811, 0.375, 0.2993, 0.375, 0.2811, 0.5, 0.2811, 0.5, 0.2811, 0.375, 0.2811, 0.5, 0.1833, 0.625, 0.1833, 0.625, 0.25, 0.5, 0.25, 0.5, 0.0626, 0.625, 0.0626, 0.625, 0.1251, 0.5, 0.1251, 0.875, 0.5667, 0.875, 0.5, 0.875, 0.5, 0.875, 0.5667, 0.5, 0.25, 0.5, 0.25, 0.5, 0.25, 0.5, 0.25, 0.875, 0.6874, 0.875, 0.6249, 0.875, 0.6249, 0.875, 0.6874, 0.5, 1.0, 0.625, 1.0, 0.625, 1.0, 0.5, 1.0, 0.5, 1.0, 0.625, 1.0, 0.625, 1.0, 0.5, 1.0, 0.875, 0.6874, 0.875, 0.6249, 0.875, 0.6249, 0.875, 0.6874, 0.5, 0.0626, 0.5, 0.0, 0.5, 0.0, 0.5, 0.0626, 0.875, 0.5667, 0.875, 0.5, 0.875, 0.5, 0.875, 0.5667, 0.625, 0.25, 0.5, 0.25, 0.5, 0.25, 0.625, 0.25, 0.5, 0.1833, 0.5, 0.1251, 0.5, 0.1251, 0.5, 0.1833, 0.5, 0.1833, 0.5, 0.1251, 0.5, 0.1251, 0.5, 0.1833, 0.5, 0.0626, 0.5, 0.0, 0.5, 0.0, 0.5, 0.0626, 0.5, 0.0626, 0.5, 0.1251, 0.5, 0.1251, 0.5, 0.0626, 0.5, 0.1833, 0.5, 0.1251, 0.5, 0.1251, 0.5, 0.1833, 0.5, 1.0, 0.5, 1.0, 0.5, 1.0, 0.5, 1.0, 0.5, 0.1833, 0.5, 0.25, 0.5, 0.25, 0.5, 0.1833, 0.375, 0.318, 0.375, 0.2993, 0.375, 0.2993, 0.375, 0.318, 0.5, 0.2811, 0.5, 0.2993, 0.5, 0.2993, 0.5, 0.2811, 0.375, 0.2811, 0.5, 0.2811, 0.5, 0.2993, 0.375, 0.2993, 0.5, 0.932, 0.625, 0.932, 0.625, 0.9507, 0.5, 0.9507, 0.807, 0.6874, 0.8257, 0.6874, 0.8257, 0.75, 0.807, 0.75, 0.807, 0.5667, 0.8257, 0.5667, 0.8257, 0.6249, 0.807, 0.6249, 0.375, 0.932, 0.375, 0.9507, 0.375, 0.9507, 0.375, 0.932, 0.375, 0.932, 0.5, 0.932, 0.5, 0.9507, 0.375, 0.9507, 0.375, 0.2811, 0.375, 0.2993, 0.375, 0.2993, 0.375, 0.2811, 0.0, 0.0, 0.0, 0.0, 0.0, 0.0, 0.0, 0.0, 0.1561, 0.6874, 0.1743, 0.6874, 0.1743, 0.75, 0.1561, 0.75, 0.5, 0.2811, 0.625, 0.2811, 0.625, 0.2993, 0.5, 0.2993, 0.1561, 0.5, 0.1743, 0.5, 0.1743, 0.5667, 0.1561, 0.5667, 0.807, 0.5, 0.8257, 0.5, 0.8257, 0.5667, 0.807, 0.5667, 0.5, 0.1251, 0.5, 0.1833, 0.5, 0.1833, 0.5, 0.1251, 0.5, 0.25, 0.5, 0.1833, 0.5, 0.1833, 0.5, 0.25, 0.5, 0.25, 0.5, 0.1833, 0.5, 0.1833, 0.5, 0.25, 0.5, 0.25, 0.5, 0.1833, 0.5, 0.1833, 0.5, 0.25, 0.875, 0.6249, 0.875, 0.5667, 0.875, 0.5667, 0.875, 0.6249, 0.875, 0.6249, 0.875, 0.5667, 0.875, 0.5667, 0.875, 0.6249, 0.5, 0.1251, 0.625, 0.1251, 0.625, 0.1833, 0.5, 0.1833, 0.8257, 0.5, 0.8439, 0.5, 0.8439, 0.5667, 0.8257, 0.5667, 0.125, 0.5, 0.1561, 0.5, 0.1561, 0.5667, 0.125, 0.5667, 0.193, 0.6249, 0.193, 0.6874, 0.193, 0.6874, 0.193, 0.6249, 0.193, 0.5, 0.193, 0.5667, 0.193, 0.5667, 0.193, 0.5, 0.193, 0.5, 0.193, 0.5667, 0.193, 0.5667, 0.193, 0.5, 0.193, 0.6249, 0.193, 0.5667, 0.193, 0.5667, 0.193, 0.6249, 0.193, 0.6249, 0.193, 0.5667, 0.193, 0.5667, 0.193, 0.6249, 0.193, 0.5, 0.193, 0.5666, 0.193, 0.5667, 0.193, 0.5, 0.193, 0.6249, 0.193, 0.5667, 0.193, 0.5667, 0.193, 0.6249, 0.193, 0.5, 0.193, 0.5667, 0.193, 0.5667, 0.193, 0.5, 0.193, 0.6249, 0.193, 0.5667, 0.193, 0.5667, 0.193, 0.6249, 0.375, 0.1251, 0.5, 0.1251, 0.5, 0.1833, 0.375, 0.1833, 0.4791, 0.5505, 0.501, 0.5505, 0.5009, 0.5633, 0.4686, 0.5633, 0.193, 0.5, 0.193, 0.5667, 0.193, 0.5667, 0.193, 0.5, 0.193, 0.6249, 0.193, 0.5667, 0.193, 0.5667, 0.193, 0.6249, 0.193, 0.5, 0.193, 0.5667, 0.193, 0.5667, 0.193, 0.5, 0.193, 0.75, 0.193, 0.6874, 0.193, 0.6874, 0.193, 0.75, 0.193, 0.5, 0.193, 0.5667, 0.193, 0.5667, 0.193, 0.5, 0.193, 0.6249, 0.193, 0.5667, 0.193, 0.5667, 0.193, 0.6249, 0.193, 0.5, 0.193, 0.5667, 0.193, 0.5667, 0.193, 0.5, 0.193, 0.5, 0.193, 0.5667, 0.193, 0.5667, 0.193, 0.5, 0.1743, 0.5, 0.193, 0.5, 0.193, 0.5667, 0.1743, 0.5667, 0.4594, 0.5744, 0.4686, 0.5633, 0.4686, 0.5633, 0.4594, 0.5744, 0.5229, 0.5505, 0.5332, 0.5633, 0.5332, 0.5633, 0.5229, 0.5505, 0.501, 0.5505, 0.5229, 0.5505, 0.5332, 0.5633, 0.5009, 0.5633, 0.4594, 0.5744, 0.4686, 0.5633, 0.4686, 0.5633, 0.4594, 0.5744, 0.5229, 0.5505, 0.5332, 0.5633, 0.5332, 0.5633, 0.5229, 0.5505, 0.6286, 0.5, 0.6286, 0.5667, 0.5332, 0.5633, 0.5229, 0.5505, 0.3714, 0.6249, 0.3714, 0.5667, 0.4686, 0.5633, 0.4594, 0.5744, 0.206, 0.5, 0.3714, 0.5, 0.3714, 0.5667, 0.206, 0.5667, 0.8439, 0.5, 0.875, 0.5, 0.875, 0.5667, 0.8439, 0.5667, 0.794, 0.5, 0.807, 0.5, 0.807, 0.5667, 0.794, 0.5667, 0.375, 0.1251, 0.375, 0.1833, 0.375, 0.1833, 0.375, 0.1251, 0.193, 0.5, 0.206, 0.5, 0.206, 0.5667, 0.193, 0.5666, 0.6286, 0.5, 0.794, 0.5, 0.794, 0.5667, 0.6286, 0.5667, 0.193, 0.5, 0.193, 0.5666, 0.193, 0.5666, 0.193, 0.5, 0.193, 0.6249, 0.193, 0.5667, 0.193, 0.5667, 0.193, 0.6249, 0.375, 0.318, 0.375, 0.318, 0.375, 0.318, 0.375, 0.318, 0.193, 0.5667, 0.193, 0.5, 0.193, 0.5, 0.193, 0.5667, 0.193, 0.6874, 0.193, 0.6249, 0.193, 0.6249, 0.193, 0.6874, 0.193, 0.6874, 0.193, 0.75, 0.193, 0.75, 0.193, 0.6874, 0.375, 0.932, 0.375, 0.932, 0.375, 0.932, 0.375, 0.932, 0.193, 0.5666, 0.193, 0.6249, 0.193, 0.6249, 0.193, 0.5666, 0.375, 0.932, 0.375, 0.932, 0.375, 0.932, 0.375, 0.932, 0.375, 0.318, 0.375, 0.318, 0.375, 0.318, 0.375, 0.318, 0.193, 0.6249, 0.193, 0.6874, 0.193, 0.6874, 0.193, 0.6249, 0.193, 0.75, 0.193, 0.6874, 0.193, 0.6874, 0.193, 0.75, 0.1743, 0.6249, 0.1743, 0.6874, 0.1743, 0.6874, 0.1743, 0.6249, 0.807, 0.6249, 0.8257, 0.6249, 0.8257, 0.6874, 0.807, 0.6874, 0.5, 0.0, 0.5, 0.0626, 0.5, 0.0626, 0.5, 0.0, 0.5, 0.1251, 0.5, 0.0626, 0.5, 0.0626, 0.5, 0.1251, 0.5, 0.1251, 0.5, 0.0626, 0.5, 0.0626, 0.5, 0.1251, 0.875, 0.75, 0.875, 0.6874, 0.875, 0.6874, 0.875, 0.75, 0.875, 0.75, 0.875, 0.6874, 0.875, 0.6874, 0.875, 0.75, 0.5, 0.0, 0.625, 0.0, 0.625, 0.0626, 0.5, 0.0626, 0.8439, 0.6874, 0.8257, 0.6874, 0.8257, 0.6874, 0.8439, 0.6874, 0.125, 0.6249, 0.1561, 0.6249, 0.1561, 0.6874, 0.125, 0.6874, 0.193, 0.6249, 0.193, 0.6874, 0.193, 0.6874, 0.193, 0.6249, 0.193, 0.75, 0.193, 0.6874, 0.193, 0.6874, 0.193, 0.75, 0.193, 0.75, 0.193, 0.6874, 0.193, 0.6874, 0.193, 0.75, 0.193, 0.75, 0.193, 0.6874, 0.193, 0.6874, 0.193, 0.75, 0.193, 0.6249, 0.193, 0.6874, 0.193, 0.6874, 0.193, 0.6249, 0.193, 0.6249, 0.193, 0.6874, 0.193, 0.6874, 0.193, 0.6249, 0.193, 0.75, 0.193, 0.6874, 0.193, 0.6874, 0.193, 0.75, 0.193, 0.75, 0.193, 0.6874, 0.193, 0.6874, 0.193, 0.75, 0.375, 0.0, 0.5, 0.0, 0.5, 0.0626, 0.375, 0.0626, 0.4594, 0.6755, 0.5008, 0.6755, 0.5009, 0.6875, 0.4692, 0.6875, 0.193, 0.75, 0.193, 0.6874, 0.193, 0.6874, 0.193, 0.75, 0.193, 0.6249, 0.193, 0.6874, 0.193, 0.6874, 0.193, 0.6249, 0.193, 0.6249, 0.193, 0.6874, 0.193, 0.6874, 0.193, 0.6249, 0.193, 0.5, 0.193, 0.5667, 0.193, 0.5667, 0.193, 0.5, 0.193, 0.6249, 0.193, 0.6874, 0.193, 0.6874, 0.193, 0.6249, 0.193, 0.6249, 0.193, 0.6874, 0.193, 0.6874, 0.193, 0.6249, 0.193, 0.75, 0.193, 0.6874, 0.193, 0.6874, 0.193, 0.75, 0.193, 0.6249, 0.193, 0.6874, 0.193, 0.6874, 0.193, 0.6249, 0.375, 0.0, 0.375, 0.0626, 0.375, 0.0626, 0.375, 0.0, 0.1743, 0.6249, 0.193, 0.6249, 0.193, 0.6874, 0.1743, 0.6874, 0.5423, 0.6755, 0.5326, 0.6875, 0.5326, 0.6875, 0.5423, 0.6755, 0.4791, 0.6995, 0.4692, 0.6875, 0.4692, 0.6875, 0.4791, 0.6995, 0.5008, 0.6755, 0.5423, 0.6755, 0.5326, 0.6875, 0.5009, 0.6875, 0.5423, 0.6755, 0.5326, 0.6875, 0.5326, 0.6875, 0.5423, 0.6755, 0.3714, 0.75, 0.3714, 0.6874, 0.4692, 0.6875, 0.4791, 0.6995, 0.6286, 0.6249, 0.6286, 0.6874, 0.5326, 0.6875, 0.5423, 0.6755, 0.193, 0.6249, 0.206, 0.6249, 0.206, 0.6874, 0.193, 0.6874, 0.4791, 0.6995, 0.4692, 0.6875, 0.4692, 0.6875, 0.4791, 0.6995, 0.206, 0.6249, 0.3714, 0.6249, 0.3714, 0.6874, 0.206, 0.6874, 0.193, 0.6249, 0.193, 0.6874, 0.193, 0.6874, 0.193, 0.6249, 0.794, 0.6249, 0.807, 0.6249, 0.807, 0.6874, 0.794, 0.6874, 0.875, 0.6874, 0.8439, 0.6874, 0.8439, 0.6874, 0.875, 0.6874, 0.6286, 0.6249, 0.794, 0.6249, 0.794, 0.6874, 0.6286, 0.6874, 0.5, 0.1251, 0.5, 0.0626, 0.5, 0.0626, 0.5, 0.1251, 0.1561, 0.6874, 0.1561, 0.6249, 0.1561, 0.6249, 0.1561, 0.6874, 0.1561, 0.5667, 0.1743, 0.5667, 0.1743, 0.6249, 0.1561, 0.6249, 0.1561, 0.6249, 0.1743, 0.6249, 0.1743, 0.6874, 0.1561, 0.6874, 0.1743, 0.6249, 0.1743, 0.5667, 0.1743, 0.5667, 0.1743, 0.6249, 0.0, 0.0, 0.0, 0.0, 0.0, 0.0, 0.0, 0.0, 0.1743, 0.6874, 0.1561, 0.6874, 0.1561, 0.6874, 0.1743, 0.6874, 0.1561, 0.5667, 0.1743, 0.5667, 0.1743, 0.5667, 0.1561, 0.5667, 0.0, 0.0, 0.0, 0.0, 0.0, 0.0, 0.0, 0.0, 0.1561, 0.6249, 0.1561, 0.5667, 0.1561, 0.5667, 0.1561, 0.6249, 0.193, 0.6874, 0.193, 0.6249, 0.193, 0.6249, 0.193, 0.6874, 0.193, 0.6249, 0.193, 0.5667, 0.193, 0.5667, 0.193, 0.6249, 0.193, 0.5667, 0.193, 0.6249, 0.193, 0.6249, 0.193, 0.5667, 0.193, 0.6874, 0.193, 0.6249, 0.193, 0.6249, 0.193, 0.6874, 0.193, 0.6874, 0.193, 0.6874, 0.193, 0.6874, 0.193, 0.6874, 0.193, 0.5667, 0.193, 0.5667, 0.193, 0.5667, 0.193, 0.5667, 0.8439, 0.5667, 0.875, 0.5667, 0.875, 0.6249, 0.8439, 0.6249, 0.8257, 0.5667, 0.8439, 0.5667, 0.8439, 0.6249, 0.8257, 0.6249, 0.8257, 0.6874, 0.8257, 0.6249, 0.8257, 0.6249, 0.8257, 0.6874, 0.8439, 0.6249, 0.875, 0.6249, 0.875, 0.6874, 0.8439, 0.6874, 0.875, 0.5667, 0.875, 0.6249, 0.875, 0.6249, 0.875, 0.5667, 0.8257, 0.5667, 0.8439, 0.5667, 0.8439, 0.5667, 0.8257, 0.5667, 0.8257, 0.6874, 0.8257, 0.6249, 0.8257, 0.6249, 0.8257, 0.6874, 0.875, 0.6249, 0.875, 0.6874, 0.875, 0.6874, 0.875, 0.6249, 0.8257, 0.6249, 0.8439, 0.6249, 0.8439, 0.6874, 0.8257, 0.6874, 0.8257, 0.6249, 0.8439, 0.6249, 0.8439, 0.6249, 0.8257, 0.6249, 0.8439, 0.6874, 0.8257, 0.6874, 0.8257, 0.6874, 0.8439, 0.6874, 0.8439, 0.6249, 0.8439, 0.6874, 0.8439, 0.6874, 0.8439, 0.6249, 0.193, 0.75, 0.193, 0.6874, 0.193, 0.6874, 0.193, 0.75, 0.193, 0.6249, 0.193, 0.6874, 0.193, 0.6874, 0.193, 0.6249, 0.193, 0.6249, 0.193, 0.5667, 0.193, 0.5667, 0.193, 0.6249, 0.193, 0.5, 0.193, 0.5667, 0.193, 0.5667, 0.193, 0.5, 0.193, 0.5667, 0.193, 0.6249, 0.193, 0.6249, 0.193, 0.5667, 0.193, 0.5667, 0.193, 0.5, 0.193, 0.5, 0.193, 0.5667, 0.193, 0.6874, 0.193, 0.75, 0.193, 0.75, 0.193, 0.6874, 0.193, 0.6874, 0.193, 0.6249, 0.193, 0.6249, 0.193, 0.6874, 0.375, 0.318, 0.375, 0.318, 0.375, 0.318, 0.375, 0.318, 0.375, 0.932, 0.375, 0.932, 0.375, 0.932, 0.375, 0.932, 0.193, 0.6874, 0.193, 0.6249, 0.193, 0.6249, 0.193, 0.6874, 0.193, 0.5667, 0.193, 0.5, 0.193, 0.5, 0.193, 0.5667, 0.193, 0.6249, 0.193, 0.5667, 0.193, 0.5667, 0.193, 0.6249, 0.193, 0.75, 0.193, 0.6874, 0.193, 0.6874, 0.193, 0.75, 0.193, 0.6874, 0.193, 0.75, 0.193, 0.75, 0.193, 0.6874, 0.375, 0.318, 0.375, 0.318, 0.375, 0.318, 0.375, 0.318, 0.193, 0.5667, 0.193, 0.5, 0.193, 0.5, 0.193, 0.5667, 0.193, 0.6249, 0.193, 0.5667, 0.193, 0.5667, 0.193, 0.6249, 0.193, 0.5667, 0.193, 0.6249, 0.193, 0.6249, 0.193, 0.5667, 0.193, 0.6249, 0.193, 0.6874, 0.193, 0.6874, 0.193, 0.6249])
me_kostka.use_remesh_fix_poles = True
me_kostka.use_remesh_preserve_attributes = False
me_kostka.use_mirror_vertex_groups = False
me_kostka.update()

# ---- objects
ob_kostka = bpy.data.objects.new('Kostka', me_kostka)

# ---- transforms, parenting, visibility, modifiers, constraints
ob_kostka.location = (0.0, 0.0, 0.0)
ob_kostka.lineart.crease_threshold = 0.0

# ---- collection membership
col_collection.objects.link(ob_kostka)

# ---- scene / render settings (as saved in the file)
scene.frame_start = 1; scene.frame_end = 250; scene.frame_set(1)
scene.render.engine = 'BLENDER_EEVEE_NEXT'
scene.cycles.use_denoising = False
scene.cycles.samples = 128
scene.cycles.sampling_pattern = 'TABULATED_SOBOL'
scene.cycles.use_adaptive_sampling = False
scene.cycles.use_light_tree = False
scene.view_settings.view_transform = 'Filmic'
bpy.context.view_layer.update()

# ---- added for rendering (the .blend has no active camera and no usable light): camera, sun
cam_auto = bpy.data.cameras.new('AutoCamera')
cam_auto.lens = 50.0
cam_auto.sensor_width = 36.0
cam_auto.clip_end = 1000.0
ob_auto_camera = bpy.data.objects.new('AutoCamera', cam_auto)
scene.collection.objects.link(ob_auto_camera)
ob_auto_camera.location = (48.2653, -40.631, 27.349)
ob_auto_camera.rotation_euler = (1.09748, -7.21219e-08, 0.694738)
scene.camera = ob_auto_camera
light_auto_sun = bpy.data.lights.new('AutoSun', 'SUN')
light_auto_sun.energy = 3.0
light_auto_sun.angle = 0.0523599
ob_auto_sun = bpy.data.objects.new('AutoSun', light_auto_sun)
scene.collection.objects.link(ob_auto_sun)
ob_auto_sun.rotation_euler = (0.872665, 0.174533, 0.523599)
bpy.context.view_layer.update()
